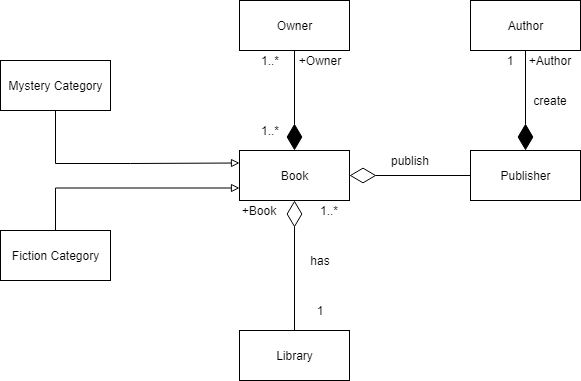

The diagram above was exported from draw.io. Its source (the exported page's mxGraphModel, read from the mxfile embedded in the PNG):
<mxGraphModel dx="1038" dy="588" grid="1" gridSize="10" guides="1" tooltips="1" connect="1" arrows="1" fold="1" page="1" pageScale="1" pageWidth="827" pageHeight="1169" math="0" shadow="0">
  <root>
    <mxCell id="WIyWlLk6GJQsqaUBKTNV-0" />
    <mxCell id="WIyWlLk6GJQsqaUBKTNV-1" parent="WIyWlLk6GJQsqaUBKTNV-0" />
    <mxCell id="snFkGJox4hTo_PG6hnHZ-2" value="Book" style="html=1;" vertex="1" parent="WIyWlLk6GJQsqaUBKTNV-1">
      <mxGeometry x="359" y="210" width="110" height="50" as="geometry" />
    </mxCell>
    <mxCell id="snFkGJox4hTo_PG6hnHZ-3" value="Author" style="html=1;" vertex="1" parent="WIyWlLk6GJQsqaUBKTNV-1">
      <mxGeometry x="590" y="60" width="110" height="50" as="geometry" />
    </mxCell>
    <mxCell id="snFkGJox4hTo_PG6hnHZ-4" value="Owner" style="html=1;" vertex="1" parent="WIyWlLk6GJQsqaUBKTNV-1">
      <mxGeometry x="359" y="60" width="110" height="50" as="geometry" />
    </mxCell>
    <mxCell id="snFkGJox4hTo_PG6hnHZ-5" value="Publisher" style="html=1;" vertex="1" parent="WIyWlLk6GJQsqaUBKTNV-1">
      <mxGeometry x="590" y="210" width="110" height="50" as="geometry" />
    </mxCell>
    <mxCell id="snFkGJox4hTo_PG6hnHZ-6" value="Library" style="html=1;" vertex="1" parent="WIyWlLk6GJQsqaUBKTNV-1">
      <mxGeometry x="359" y="390" width="110" height="50" as="geometry" />
    </mxCell>
    <mxCell id="snFkGJox4hTo_PG6hnHZ-19" style="edgeStyle=orthogonalEdgeStyle;rounded=0;orthogonalLoop=1;jettySize=auto;html=1;exitX=0.5;exitY=0;exitDx=0;exitDy=0;entryX=0;entryY=0.75;entryDx=0;entryDy=0;endArrow=block;endFill=0;strokeColor=#000000;" edge="1" parent="WIyWlLk6GJQsqaUBKTNV-1" source="snFkGJox4hTo_PG6hnHZ-7" target="snFkGJox4hTo_PG6hnHZ-2">
      <mxGeometry relative="1" as="geometry" />
    </mxCell>
    <mxCell id="snFkGJox4hTo_PG6hnHZ-7" value="Fiction Category" style="html=1;" vertex="1" parent="WIyWlLk6GJQsqaUBKTNV-1">
      <mxGeometry x="120" y="290" width="110" height="50" as="geometry" />
    </mxCell>
    <mxCell id="snFkGJox4hTo_PG6hnHZ-18" style="edgeStyle=orthogonalEdgeStyle;rounded=0;orthogonalLoop=1;jettySize=auto;html=1;endArrow=block;endFill=0;entryX=0;entryY=0.25;entryDx=0;entryDy=0;exitX=0.5;exitY=1;exitDx=0;exitDy=0;" edge="1" parent="WIyWlLk6GJQsqaUBKTNV-1" source="snFkGJox4hTo_PG6hnHZ-8" target="snFkGJox4hTo_PG6hnHZ-2">
      <mxGeometry relative="1" as="geometry">
        <mxPoint x="160" y="100" as="sourcePoint" />
        <mxPoint x="230" y="270" as="targetPoint" />
        <Array as="points">
          <mxPoint x="175" y="223" />
          <mxPoint x="250" y="223" />
        </Array>
      </mxGeometry>
    </mxCell>
    <mxCell id="snFkGJox4hTo_PG6hnHZ-8" value="Mystery Category" style="html=1;" vertex="1" parent="WIyWlLk6GJQsqaUBKTNV-1">
      <mxGeometry x="120" y="120" width="110" height="50" as="geometry" />
    </mxCell>
    <mxCell id="snFkGJox4hTo_PG6hnHZ-30" value="" style="endArrow=diamondThin;endFill=0;endSize=24;html=1;strokeColor=#000000;entryX=1;entryY=0.5;entryDx=0;entryDy=0;exitX=0;exitY=0.5;exitDx=0;exitDy=0;" edge="1" parent="WIyWlLk6GJQsqaUBKTNV-1" source="snFkGJox4hTo_PG6hnHZ-5" target="snFkGJox4hTo_PG6hnHZ-2">
      <mxGeometry width="160" relative="1" as="geometry">
        <mxPoint x="570" y="235" as="sourcePoint" />
        <mxPoint x="490" y="300" as="targetPoint" />
      </mxGeometry>
    </mxCell>
    <mxCell id="snFkGJox4hTo_PG6hnHZ-31" value="+Book" style="text;html=1;strokeColor=none;fillColor=none;align=center;verticalAlign=middle;whiteSpace=wrap;rounded=0;" vertex="1" parent="WIyWlLk6GJQsqaUBKTNV-1">
      <mxGeometry x="359" y="260" width="40" height="20" as="geometry" />
    </mxCell>
    <mxCell id="snFkGJox4hTo_PG6hnHZ-33" value="has" style="text;html=1;strokeColor=none;fillColor=none;align=center;verticalAlign=middle;whiteSpace=wrap;rounded=0;" vertex="1" parent="WIyWlLk6GJQsqaUBKTNV-1">
      <mxGeometry x="420" y="310" width="40" height="20" as="geometry" />
    </mxCell>
    <mxCell id="snFkGJox4hTo_PG6hnHZ-34" value="1..*" style="text;html=1;strokeColor=none;fillColor=none;align=center;verticalAlign=middle;whiteSpace=wrap;rounded=0;" vertex="1" parent="WIyWlLk6GJQsqaUBKTNV-1">
      <mxGeometry x="429" y="260" width="40" height="20" as="geometry" />
    </mxCell>
    <mxCell id="snFkGJox4hTo_PG6hnHZ-35" value="1" style="text;html=1;strokeColor=none;fillColor=none;align=center;verticalAlign=middle;whiteSpace=wrap;rounded=0;" vertex="1" parent="WIyWlLk6GJQsqaUBKTNV-1">
      <mxGeometry x="420" y="360" width="40" height="20" as="geometry" />
    </mxCell>
    <mxCell id="snFkGJox4hTo_PG6hnHZ-37" value="" style="endArrow=diamondThin;endFill=1;endSize=24;html=1;strokeColor=#000000;entryX=0.5;entryY=0;entryDx=0;entryDy=0;exitX=0.5;exitY=1;exitDx=0;exitDy=0;" edge="1" parent="WIyWlLk6GJQsqaUBKTNV-1" source="snFkGJox4hTo_PG6hnHZ-3" target="snFkGJox4hTo_PG6hnHZ-5">
      <mxGeometry width="160" relative="1" as="geometry">
        <mxPoint x="350" y="300" as="sourcePoint" />
        <mxPoint x="510" y="300" as="targetPoint" />
      </mxGeometry>
    </mxCell>
    <mxCell id="snFkGJox4hTo_PG6hnHZ-39" value="" style="endArrow=diamondThin;endFill=1;endSize=24;html=1;strokeColor=#000000;exitX=0.5;exitY=1;exitDx=0;exitDy=0;entryX=0.5;entryY=0;entryDx=0;entryDy=0;" edge="1" parent="WIyWlLk6GJQsqaUBKTNV-1" source="snFkGJox4hTo_PG6hnHZ-4" target="snFkGJox4hTo_PG6hnHZ-2">
      <mxGeometry width="160" relative="1" as="geometry">
        <mxPoint x="350" y="300" as="sourcePoint" />
        <mxPoint x="460" y="170" as="targetPoint" />
      </mxGeometry>
    </mxCell>
    <mxCell id="snFkGJox4hTo_PG6hnHZ-40" value="" style="endArrow=diamondThin;endFill=0;endSize=24;html=1;strokeColor=#000000;exitX=0.5;exitY=0;exitDx=0;exitDy=0;entryX=0.5;entryY=1;entryDx=0;entryDy=0;" edge="1" parent="WIyWlLk6GJQsqaUBKTNV-1" source="snFkGJox4hTo_PG6hnHZ-6" target="snFkGJox4hTo_PG6hnHZ-2">
      <mxGeometry width="160" relative="1" as="geometry">
        <mxPoint x="350" y="300" as="sourcePoint" />
        <mxPoint x="310" y="310" as="targetPoint" />
      </mxGeometry>
    </mxCell>
    <mxCell id="snFkGJox4hTo_PG6hnHZ-43" value="+Author" style="text;html=1;strokeColor=none;fillColor=none;align=center;verticalAlign=middle;whiteSpace=wrap;rounded=0;" vertex="1" parent="WIyWlLk6GJQsqaUBKTNV-1">
      <mxGeometry x="650" y="110" width="40" height="20" as="geometry" />
    </mxCell>
    <mxCell id="snFkGJox4hTo_PG6hnHZ-44" value="+Owner" style="text;html=1;strokeColor=none;fillColor=none;align=center;verticalAlign=middle;whiteSpace=wrap;rounded=0;" vertex="1" parent="WIyWlLk6GJQsqaUBKTNV-1">
      <mxGeometry x="420" y="110" width="40" height="20" as="geometry" />
    </mxCell>
    <mxCell id="snFkGJox4hTo_PG6hnHZ-45" value="1" style="text;html=1;strokeColor=none;fillColor=none;align=center;verticalAlign=middle;whiteSpace=wrap;rounded=0;" vertex="1" parent="WIyWlLk6GJQsqaUBKTNV-1">
      <mxGeometry x="610" y="110" width="40" height="20" as="geometry" />
    </mxCell>
    <mxCell id="snFkGJox4hTo_PG6hnHZ-46" value="publish" style="text;html=1;strokeColor=none;fillColor=none;align=center;verticalAlign=middle;whiteSpace=wrap;rounded=0;" vertex="1" parent="WIyWlLk6GJQsqaUBKTNV-1">
      <mxGeometry x="510" y="210" width="40" height="20" as="geometry" />
    </mxCell>
    <mxCell id="snFkGJox4hTo_PG6hnHZ-47" value="create" style="text;html=1;strokeColor=none;fillColor=none;align=center;verticalAlign=middle;whiteSpace=wrap;rounded=0;" vertex="1" parent="WIyWlLk6GJQsqaUBKTNV-1">
      <mxGeometry x="650" y="150" width="40" height="20" as="geometry" />
    </mxCell>
    <mxCell id="snFkGJox4hTo_PG6hnHZ-48" value="1..*" style="text;html=1;strokeColor=none;fillColor=none;align=center;verticalAlign=middle;whiteSpace=wrap;rounded=0;" vertex="1" parent="WIyWlLk6GJQsqaUBKTNV-1">
      <mxGeometry x="370" y="110" width="40" height="20" as="geometry" />
    </mxCell>
    <mxCell id="snFkGJox4hTo_PG6hnHZ-49" value="1..*" style="text;html=1;strokeColor=none;fillColor=none;align=center;verticalAlign=middle;whiteSpace=wrap;rounded=0;" vertex="1" parent="WIyWlLk6GJQsqaUBKTNV-1">
      <mxGeometry x="370" y="180" width="40" height="20" as="geometry" />
    </mxCell>
  </root>
</mxGraphModel>